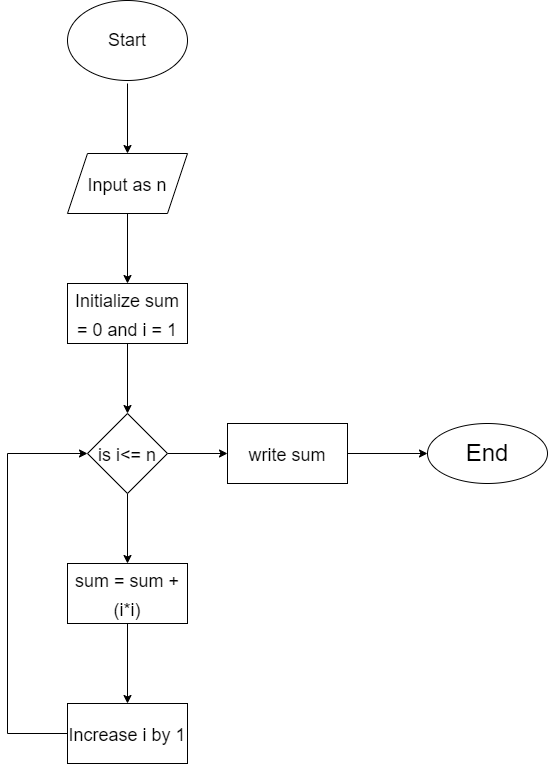

The diagram above was exported from draw.io. Its source (the exported page's mxGraphModel, read from the mxfile embedded in the PNG):
<mxGraphModel dx="868" dy="450" grid="1" gridSize="10" guides="1" tooltips="1" connect="1" arrows="1" fold="1" page="1" pageScale="1" pageWidth="850" pageHeight="1100" math="0" shadow="0">
  <root>
    <mxCell id="0" />
    <mxCell id="1" parent="0" />
    <mxCell id="Rk2swZDT7eg3b9fu9WNp-8" value="" style="edgeStyle=orthogonalEdgeStyle;rounded=0;orthogonalLoop=1;jettySize=auto;html=1;fontSize=24;" parent="1" edge="1">
      <mxGeometry relative="1" as="geometry">
        <mxPoint x="297.0000000000002" y="212" as="sourcePoint" />
        <mxPoint x="297" y="282" as="targetPoint" />
      </mxGeometry>
    </mxCell>
    <mxCell id="Rk2swZDT7eg3b9fu9WNp-1" value="&lt;font style=&quot;font-size: 18px;&quot;&gt;Start&lt;/font&gt;" style="ellipse;whiteSpace=wrap;html=1;" parent="1" vertex="1">
      <mxGeometry x="237" y="129" width="120" height="80" as="geometry" />
    </mxCell>
    <mxCell id="Rk2swZDT7eg3b9fu9WNp-13" value="" style="edgeStyle=orthogonalEdgeStyle;rounded=0;orthogonalLoop=1;jettySize=auto;html=1;fontSize=18;" parent="1" source="Rk2swZDT7eg3b9fu9WNp-9" edge="1">
      <mxGeometry relative="1" as="geometry">
        <mxPoint x="297" y="412" as="targetPoint" />
      </mxGeometry>
    </mxCell>
    <mxCell id="Rk2swZDT7eg3b9fu9WNp-9" value="&lt;font style=&quot;font-size: 18px;&quot;&gt;Input as n&lt;/font&gt;" style="shape=parallelogram;perimeter=parallelogramPerimeter;whiteSpace=wrap;html=1;fixedSize=1;fontSize=24;" parent="1" vertex="1">
      <mxGeometry x="237" y="282" width="120" height="60" as="geometry" />
    </mxCell>
    <mxCell id="Rk2swZDT7eg3b9fu9WNp-17" value="" style="edgeStyle=orthogonalEdgeStyle;rounded=0;orthogonalLoop=1;jettySize=auto;html=1;fontSize=18;" parent="1" source="Rk2swZDT7eg3b9fu9WNp-12" target="Rk2swZDT7eg3b9fu9WNp-16" edge="1">
      <mxGeometry relative="1" as="geometry" />
    </mxCell>
    <mxCell id="Rk2swZDT7eg3b9fu9WNp-12" value="&lt;font style=&quot;font-size: 18px;&quot;&gt;Initialize sum = 0 and i = 1&lt;/font&gt;" style="whiteSpace=wrap;html=1;fontSize=24;" parent="1" vertex="1">
      <mxGeometry x="237" y="412" width="120" height="60" as="geometry" />
    </mxCell>
    <mxCell id="Rk2swZDT7eg3b9fu9WNp-19" value="" style="edgeStyle=orthogonalEdgeStyle;rounded=0;orthogonalLoop=1;jettySize=auto;html=1;fontSize=18;" parent="1" source="Rk2swZDT7eg3b9fu9WNp-16" edge="1">
      <mxGeometry relative="1" as="geometry">
        <mxPoint x="297" y="692" as="targetPoint" />
      </mxGeometry>
    </mxCell>
    <mxCell id="Rk2swZDT7eg3b9fu9WNp-30" value="" style="edgeStyle=orthogonalEdgeStyle;rounded=0;orthogonalLoop=1;jettySize=auto;html=1;fontSize=18;" parent="1" source="Rk2swZDT7eg3b9fu9WNp-16" target="Rk2swZDT7eg3b9fu9WNp-29" edge="1">
      <mxGeometry relative="1" as="geometry" />
    </mxCell>
    <mxCell id="Rk2swZDT7eg3b9fu9WNp-16" value="&lt;font style=&quot;font-size: 18px;&quot;&gt;is i&amp;lt;= n&lt;/font&gt;" style="rhombus;whiteSpace=wrap;html=1;fontSize=24;" parent="1" vertex="1">
      <mxGeometry x="257" y="542" width="80" height="80" as="geometry" />
    </mxCell>
    <mxCell id="Rk2swZDT7eg3b9fu9WNp-25" value="" style="edgeStyle=orthogonalEdgeStyle;rounded=0;orthogonalLoop=1;jettySize=auto;html=1;fontSize=18;" parent="1" source="Rk2swZDT7eg3b9fu9WNp-18" target="Rk2swZDT7eg3b9fu9WNp-24" edge="1">
      <mxGeometry relative="1" as="geometry" />
    </mxCell>
    <mxCell id="Rk2swZDT7eg3b9fu9WNp-18" value="&lt;font style=&quot;font-size: 18px;&quot;&gt;sum = sum + (i*i)&lt;/font&gt;" style="whiteSpace=wrap;html=1;fontSize=24;" parent="1" vertex="1">
      <mxGeometry x="237" y="692" width="120" height="60" as="geometry" />
    </mxCell>
    <mxCell id="Rk2swZDT7eg3b9fu9WNp-28" style="edgeStyle=orthogonalEdgeStyle;rounded=0;orthogonalLoop=1;jettySize=auto;html=1;entryX=0;entryY=0.5;entryDx=0;entryDy=0;fontSize=18;" parent="1" source="Rk2swZDT7eg3b9fu9WNp-24" target="Rk2swZDT7eg3b9fu9WNp-16" edge="1">
      <mxGeometry relative="1" as="geometry">
        <Array as="points">
          <mxPoint x="177" y="862" />
          <mxPoint x="177" y="582" />
        </Array>
      </mxGeometry>
    </mxCell>
    <mxCell id="Rk2swZDT7eg3b9fu9WNp-24" value="&lt;font style=&quot;font-size: 18px;&quot;&gt;Increase i by 1&lt;/font&gt;" style="whiteSpace=wrap;html=1;fontSize=24;" parent="1" vertex="1">
      <mxGeometry x="237" y="832" width="120" height="60" as="geometry" />
    </mxCell>
    <mxCell id="Rk2swZDT7eg3b9fu9WNp-32" value="" style="edgeStyle=orthogonalEdgeStyle;rounded=0;orthogonalLoop=1;jettySize=auto;html=1;fontSize=18;" parent="1" source="Rk2swZDT7eg3b9fu9WNp-29" target="Rk2swZDT7eg3b9fu9WNp-31" edge="1">
      <mxGeometry relative="1" as="geometry" />
    </mxCell>
    <mxCell id="Rk2swZDT7eg3b9fu9WNp-29" value="&lt;font style=&quot;font-size: 18px;&quot;&gt;write sum&lt;/font&gt;" style="whiteSpace=wrap;html=1;fontSize=24;" parent="1" vertex="1">
      <mxGeometry x="397" y="552" width="120" height="60" as="geometry" />
    </mxCell>
    <mxCell id="Rk2swZDT7eg3b9fu9WNp-31" value="End" style="ellipse;whiteSpace=wrap;html=1;fontSize=24;" parent="1" vertex="1">
      <mxGeometry x="597" y="552" width="120" height="60" as="geometry" />
    </mxCell>
  </root>
</mxGraphModel>